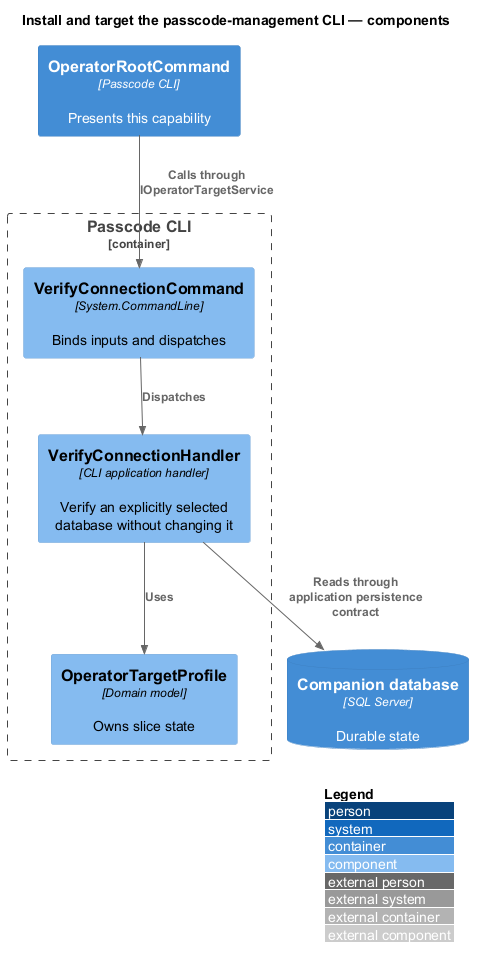

The diagram above was rendered by PlantUML. Its source (embedded in the PNG):
@startuml
!include <C4/C4_Component>
LAYOUT_WITH_LEGEND()
title Install and target the passcode-management CLI — components
Container(client, "OperatorRootCommand", "Passcode CLI", "Presents this capability")
Container_Boundary(api, "Passcode CLI") {
Component(entry, "VerifyConnectionCommand", "System.CommandLine", "Binds inputs and dispatches")
Component(handler, "VerifyConnectionHandler", "CLI application handler", "Verify an explicitly selected database without changing it")
Component(entity, "OperatorTargetProfile", "Domain model", "Owns slice state")
}
ContainerDb(db, "Companion database", "SQL Server", "Durable state")
Rel(client, entry, "Calls through IOperatorTargetService")
Rel(entry, handler, "Dispatches")
Rel(handler, entity, "Uses")
Rel(handler, db, "Reads through application persistence contract")
@enduml